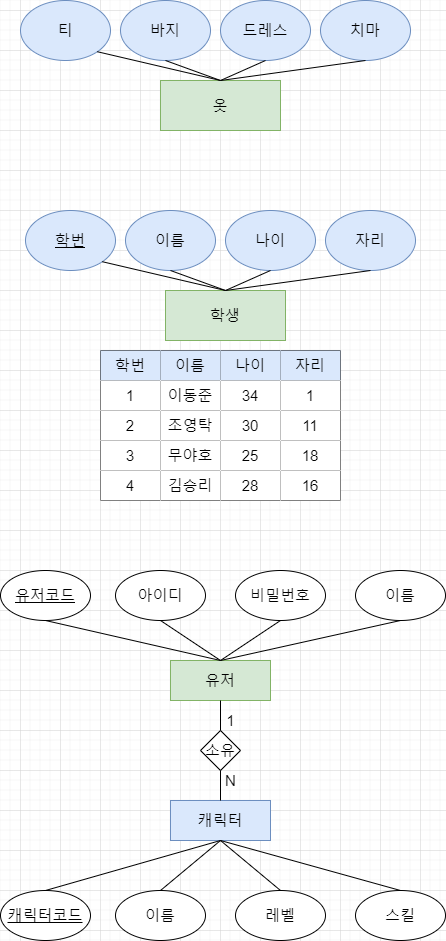

The diagram above was exported from draw.io. Its source (the exported page's mxGraphModel, read from the mxfile embedded in the PNG):
<mxGraphModel dx="1422" dy="762" grid="1" gridSize="10" guides="1" tooltips="1" connect="1" arrows="1" fold="1" page="1" pageScale="1" pageWidth="827" pageHeight="1169" math="0" shadow="0">
  <root>
    <mxCell id="0" />
    <mxCell id="1" parent="0" />
    <mxCell id="1LQrddYZKyDL8FhGJfyT-1" value="" style="shape=table;startSize=0;container=1;collapsible=0;childLayout=tableLayout;fontSize=15;" vertex="1" parent="1">
      <mxGeometry x="280" y="460" width="240" height="150" as="geometry" />
    </mxCell>
    <mxCell id="1LQrddYZKyDL8FhGJfyT-2" value="" style="shape=tableRow;horizontal=0;startSize=0;swimlaneHead=0;swimlaneBody=0;top=0;left=0;bottom=0;right=0;collapsible=0;dropTarget=0;fillColor=none;points=[[0,0.5],[1,0.5]];portConstraint=eastwest;fontSize=15;" vertex="1" parent="1LQrddYZKyDL8FhGJfyT-1">
      <mxGeometry width="240" height="30" as="geometry" />
    </mxCell>
    <mxCell id="1LQrddYZKyDL8FhGJfyT-3" value="학번" style="shape=partialRectangle;html=1;whiteSpace=wrap;connectable=0;overflow=hidden;fillColor=#dae8fc;top=0;left=0;bottom=0;right=0;pointerEvents=1;strokeColor=#6c8ebf;fontSize=15;" vertex="1" parent="1LQrddYZKyDL8FhGJfyT-2">
      <mxGeometry width="60" height="30" as="geometry">
        <mxRectangle width="60" height="30" as="alternateBounds" />
      </mxGeometry>
    </mxCell>
    <mxCell id="1LQrddYZKyDL8FhGJfyT-4" value="이름" style="shape=partialRectangle;html=1;whiteSpace=wrap;connectable=0;overflow=hidden;fillColor=#dae8fc;top=0;left=0;bottom=0;right=0;pointerEvents=1;strokeColor=#6c8ebf;fontSize=15;" vertex="1" parent="1LQrddYZKyDL8FhGJfyT-2">
      <mxGeometry x="60" width="60" height="30" as="geometry">
        <mxRectangle width="60" height="30" as="alternateBounds" />
      </mxGeometry>
    </mxCell>
    <mxCell id="1LQrddYZKyDL8FhGJfyT-5" value="나이" style="shape=partialRectangle;html=1;whiteSpace=wrap;connectable=0;overflow=hidden;fillColor=#dae8fc;top=0;left=0;bottom=0;right=0;pointerEvents=1;strokeColor=#6c8ebf;fontSize=15;" vertex="1" parent="1LQrddYZKyDL8FhGJfyT-2">
      <mxGeometry x="120" width="60" height="30" as="geometry">
        <mxRectangle width="60" height="30" as="alternateBounds" />
      </mxGeometry>
    </mxCell>
    <mxCell id="1LQrddYZKyDL8FhGJfyT-6" value="자리" style="shape=partialRectangle;html=1;whiteSpace=wrap;connectable=0;overflow=hidden;fillColor=#dae8fc;top=0;left=0;bottom=0;right=0;pointerEvents=1;strokeColor=#6c8ebf;fontSize=15;" vertex="1" parent="1LQrddYZKyDL8FhGJfyT-2">
      <mxGeometry x="180" width="60" height="30" as="geometry">
        <mxRectangle width="60" height="30" as="alternateBounds" />
      </mxGeometry>
    </mxCell>
    <mxCell id="1LQrddYZKyDL8FhGJfyT-7" value="" style="shape=tableRow;horizontal=0;startSize=0;swimlaneHead=0;swimlaneBody=0;top=0;left=0;bottom=0;right=0;collapsible=0;dropTarget=0;fillColor=none;points=[[0,0.5],[1,0.5]];portConstraint=eastwest;fontSize=15;" vertex="1" parent="1LQrddYZKyDL8FhGJfyT-1">
      <mxGeometry y="30" width="240" height="30" as="geometry" />
    </mxCell>
    <mxCell id="1LQrddYZKyDL8FhGJfyT-8" value="1" style="shape=partialRectangle;html=1;whiteSpace=wrap;connectable=0;overflow=hidden;top=0;left=0;bottom=0;right=0;pointerEvents=1;fontSize=15;strokeWidth=1;perimeterSpacing=0;" vertex="1" parent="1LQrddYZKyDL8FhGJfyT-7">
      <mxGeometry width="60" height="30" as="geometry">
        <mxRectangle width="60" height="30" as="alternateBounds" />
      </mxGeometry>
    </mxCell>
    <mxCell id="1LQrddYZKyDL8FhGJfyT-9" value="이동준" style="shape=partialRectangle;html=1;whiteSpace=wrap;connectable=0;overflow=hidden;top=0;left=0;bottom=0;right=0;pointerEvents=1;fontSize=15;strokeWidth=1;perimeterSpacing=0;" vertex="1" parent="1LQrddYZKyDL8FhGJfyT-7">
      <mxGeometry x="60" width="60" height="30" as="geometry">
        <mxRectangle width="60" height="30" as="alternateBounds" />
      </mxGeometry>
    </mxCell>
    <mxCell id="1LQrddYZKyDL8FhGJfyT-10" value="34" style="shape=partialRectangle;html=1;whiteSpace=wrap;connectable=0;overflow=hidden;top=0;left=0;bottom=0;right=0;pointerEvents=1;fontSize=15;strokeWidth=1;perimeterSpacing=0;" vertex="1" parent="1LQrddYZKyDL8FhGJfyT-7">
      <mxGeometry x="120" width="60" height="30" as="geometry">
        <mxRectangle width="60" height="30" as="alternateBounds" />
      </mxGeometry>
    </mxCell>
    <mxCell id="1LQrddYZKyDL8FhGJfyT-11" value="1" style="shape=partialRectangle;html=1;whiteSpace=wrap;connectable=0;overflow=hidden;top=0;left=0;bottom=0;right=0;pointerEvents=1;fontSize=15;strokeWidth=1;perimeterSpacing=0;" vertex="1" parent="1LQrddYZKyDL8FhGJfyT-7">
      <mxGeometry x="180" width="60" height="30" as="geometry">
        <mxRectangle width="60" height="30" as="alternateBounds" />
      </mxGeometry>
    </mxCell>
    <mxCell id="1LQrddYZKyDL8FhGJfyT-12" value="" style="shape=tableRow;horizontal=0;startSize=0;swimlaneHead=0;swimlaneBody=0;top=0;left=0;bottom=0;right=0;collapsible=0;dropTarget=0;fillColor=none;points=[[0,0.5],[1,0.5]];portConstraint=eastwest;fontSize=15;" vertex="1" parent="1LQrddYZKyDL8FhGJfyT-1">
      <mxGeometry y="60" width="240" height="30" as="geometry" />
    </mxCell>
    <mxCell id="1LQrddYZKyDL8FhGJfyT-13" value="2" style="shape=partialRectangle;html=1;whiteSpace=wrap;connectable=0;overflow=hidden;top=0;left=0;bottom=0;right=0;pointerEvents=1;fontSize=15;strokeWidth=1;perimeterSpacing=0;" vertex="1" parent="1LQrddYZKyDL8FhGJfyT-12">
      <mxGeometry width="60" height="30" as="geometry">
        <mxRectangle width="60" height="30" as="alternateBounds" />
      </mxGeometry>
    </mxCell>
    <mxCell id="1LQrddYZKyDL8FhGJfyT-14" value="조영탁" style="shape=partialRectangle;html=1;whiteSpace=wrap;connectable=0;overflow=hidden;top=0;left=0;bottom=0;right=0;pointerEvents=1;fontSize=15;strokeWidth=1;perimeterSpacing=0;" vertex="1" parent="1LQrddYZKyDL8FhGJfyT-12">
      <mxGeometry x="60" width="60" height="30" as="geometry">
        <mxRectangle width="60" height="30" as="alternateBounds" />
      </mxGeometry>
    </mxCell>
    <mxCell id="1LQrddYZKyDL8FhGJfyT-15" value="30" style="shape=partialRectangle;html=1;whiteSpace=wrap;connectable=0;overflow=hidden;top=0;left=0;bottom=0;right=0;pointerEvents=1;fontSize=15;strokeWidth=1;perimeterSpacing=0;" vertex="1" parent="1LQrddYZKyDL8FhGJfyT-12">
      <mxGeometry x="120" width="60" height="30" as="geometry">
        <mxRectangle width="60" height="30" as="alternateBounds" />
      </mxGeometry>
    </mxCell>
    <mxCell id="1LQrddYZKyDL8FhGJfyT-16" value="11" style="shape=partialRectangle;html=1;whiteSpace=wrap;connectable=0;overflow=hidden;top=0;left=0;bottom=0;right=0;pointerEvents=1;fontSize=15;strokeWidth=1;perimeterSpacing=0;" vertex="1" parent="1LQrddYZKyDL8FhGJfyT-12">
      <mxGeometry x="180" width="60" height="30" as="geometry">
        <mxRectangle width="60" height="30" as="alternateBounds" />
      </mxGeometry>
    </mxCell>
    <mxCell id="1LQrddYZKyDL8FhGJfyT-17" style="shape=tableRow;horizontal=0;startSize=0;swimlaneHead=0;swimlaneBody=0;top=0;left=0;bottom=0;right=0;collapsible=0;dropTarget=0;fillColor=none;points=[[0,0.5],[1,0.5]];portConstraint=eastwest;fontSize=15;" vertex="1" parent="1LQrddYZKyDL8FhGJfyT-1">
      <mxGeometry y="90" width="240" height="30" as="geometry" />
    </mxCell>
    <mxCell id="1LQrddYZKyDL8FhGJfyT-18" value="3" style="shape=partialRectangle;html=1;whiteSpace=wrap;connectable=0;overflow=hidden;top=0;left=0;bottom=0;right=0;pointerEvents=1;fontSize=15;strokeWidth=1;perimeterSpacing=0;" vertex="1" parent="1LQrddYZKyDL8FhGJfyT-17">
      <mxGeometry width="60" height="30" as="geometry">
        <mxRectangle width="60" height="30" as="alternateBounds" />
      </mxGeometry>
    </mxCell>
    <mxCell id="1LQrddYZKyDL8FhGJfyT-19" value="무야호" style="shape=partialRectangle;html=1;whiteSpace=wrap;connectable=0;overflow=hidden;top=0;left=0;bottom=0;right=0;pointerEvents=1;fontSize=15;strokeWidth=1;perimeterSpacing=0;" vertex="1" parent="1LQrddYZKyDL8FhGJfyT-17">
      <mxGeometry x="60" width="60" height="30" as="geometry">
        <mxRectangle width="60" height="30" as="alternateBounds" />
      </mxGeometry>
    </mxCell>
    <mxCell id="1LQrddYZKyDL8FhGJfyT-20" value="25" style="shape=partialRectangle;html=1;whiteSpace=wrap;connectable=0;overflow=hidden;top=0;left=0;bottom=0;right=0;pointerEvents=1;fontSize=15;strokeWidth=1;perimeterSpacing=0;" vertex="1" parent="1LQrddYZKyDL8FhGJfyT-17">
      <mxGeometry x="120" width="60" height="30" as="geometry">
        <mxRectangle width="60" height="30" as="alternateBounds" />
      </mxGeometry>
    </mxCell>
    <mxCell id="1LQrddYZKyDL8FhGJfyT-21" value="18" style="shape=partialRectangle;html=1;whiteSpace=wrap;connectable=0;overflow=hidden;top=0;left=0;bottom=0;right=0;pointerEvents=1;fontSize=15;strokeWidth=1;perimeterSpacing=0;" vertex="1" parent="1LQrddYZKyDL8FhGJfyT-17">
      <mxGeometry x="180" width="60" height="30" as="geometry">
        <mxRectangle width="60" height="30" as="alternateBounds" />
      </mxGeometry>
    </mxCell>
    <mxCell id="1LQrddYZKyDL8FhGJfyT-22" style="shape=tableRow;horizontal=0;startSize=0;swimlaneHead=0;swimlaneBody=0;top=0;left=0;bottom=0;right=0;collapsible=0;dropTarget=0;fillColor=none;points=[[0,0.5],[1,0.5]];portConstraint=eastwest;fontSize=15;" vertex="1" parent="1LQrddYZKyDL8FhGJfyT-1">
      <mxGeometry y="120" width="240" height="30" as="geometry" />
    </mxCell>
    <mxCell id="1LQrddYZKyDL8FhGJfyT-23" value="4" style="shape=partialRectangle;html=1;whiteSpace=wrap;connectable=0;overflow=hidden;top=0;left=0;bottom=0;right=0;pointerEvents=1;fontSize=15;strokeWidth=1;perimeterSpacing=0;" vertex="1" parent="1LQrddYZKyDL8FhGJfyT-22">
      <mxGeometry width="60" height="30" as="geometry">
        <mxRectangle width="60" height="30" as="alternateBounds" />
      </mxGeometry>
    </mxCell>
    <mxCell id="1LQrddYZKyDL8FhGJfyT-24" value="김승리" style="shape=partialRectangle;html=1;whiteSpace=wrap;connectable=0;overflow=hidden;top=0;left=0;bottom=0;right=0;pointerEvents=1;fontSize=15;strokeWidth=1;perimeterSpacing=0;" vertex="1" parent="1LQrddYZKyDL8FhGJfyT-22">
      <mxGeometry x="60" width="60" height="30" as="geometry">
        <mxRectangle width="60" height="30" as="alternateBounds" />
      </mxGeometry>
    </mxCell>
    <mxCell id="1LQrddYZKyDL8FhGJfyT-25" value="28" style="shape=partialRectangle;html=1;whiteSpace=wrap;connectable=0;overflow=hidden;top=0;left=0;bottom=0;right=0;pointerEvents=1;fontSize=15;strokeWidth=1;perimeterSpacing=0;" vertex="1" parent="1LQrddYZKyDL8FhGJfyT-22">
      <mxGeometry x="120" width="60" height="30" as="geometry">
        <mxRectangle width="60" height="30" as="alternateBounds" />
      </mxGeometry>
    </mxCell>
    <mxCell id="1LQrddYZKyDL8FhGJfyT-26" value="16" style="shape=partialRectangle;html=1;whiteSpace=wrap;connectable=0;overflow=hidden;top=0;left=0;bottom=0;right=0;pointerEvents=1;fontSize=15;strokeWidth=1;perimeterSpacing=0;" vertex="1" parent="1LQrddYZKyDL8FhGJfyT-22">
      <mxGeometry x="180" width="60" height="30" as="geometry">
        <mxRectangle width="60" height="30" as="alternateBounds" />
      </mxGeometry>
    </mxCell>
    <mxCell id="1LQrddYZKyDL8FhGJfyT-27" value="학생" style="rounded=0;whiteSpace=wrap;html=1;fillColor=#d5e8d4;strokeColor=#82b366;fontSize=15;" vertex="1" parent="1">
      <mxGeometry x="345" y="400" width="120" height="50" as="geometry" />
    </mxCell>
    <mxCell id="1LQrddYZKyDL8FhGJfyT-28" value="학번" style="ellipse;whiteSpace=wrap;html=1;fillColor=#dae8fc;strokeColor=#6c8ebf;fontSize=15;fontStyle=4" vertex="1" parent="1">
      <mxGeometry x="205" y="320" width="90" height="60" as="geometry" />
    </mxCell>
    <mxCell id="1LQrddYZKyDL8FhGJfyT-29" value="이름" style="ellipse;whiteSpace=wrap;html=1;fillColor=#dae8fc;strokeColor=#6c8ebf;fontSize=15;" vertex="1" parent="1">
      <mxGeometry x="305" y="320" width="90" height="60" as="geometry" />
    </mxCell>
    <mxCell id="1LQrddYZKyDL8FhGJfyT-30" value="나이" style="ellipse;whiteSpace=wrap;html=1;fillColor=#dae8fc;strokeColor=#6c8ebf;fontSize=15;" vertex="1" parent="1">
      <mxGeometry x="405" y="320" width="90" height="60" as="geometry" />
    </mxCell>
    <mxCell id="1LQrddYZKyDL8FhGJfyT-31" value="자리" style="ellipse;whiteSpace=wrap;html=1;fillColor=#dae8fc;strokeColor=#6c8ebf;fontSize=15;" vertex="1" parent="1">
      <mxGeometry x="505" y="320" width="90" height="60" as="geometry" />
    </mxCell>
    <mxCell id="1LQrddYZKyDL8FhGJfyT-32" value="" style="endArrow=none;html=1;rounded=0;exitX=1;exitY=1;exitDx=0;exitDy=0;fontSize=15;entryX=0.5;entryY=0;entryDx=0;entryDy=0;" edge="1" parent="1" source="1LQrddYZKyDL8FhGJfyT-28" target="1LQrddYZKyDL8FhGJfyT-27">
      <mxGeometry width="50" height="50" relative="1" as="geometry">
        <mxPoint x="455" y="660" as="sourcePoint" />
        <mxPoint x="395" y="390" as="targetPoint" />
      </mxGeometry>
    </mxCell>
    <mxCell id="1LQrddYZKyDL8FhGJfyT-33" value="" style="endArrow=none;html=1;rounded=0;exitX=0.5;exitY=1;exitDx=0;exitDy=0;fontSize=15;entryX=0.5;entryY=0;entryDx=0;entryDy=0;" edge="1" parent="1" source="1LQrddYZKyDL8FhGJfyT-29" target="1LQrddYZKyDL8FhGJfyT-27">
      <mxGeometry width="50" height="50" relative="1" as="geometry">
        <mxPoint x="455" y="660" as="sourcePoint" />
        <mxPoint x="405" y="390" as="targetPoint" />
      </mxGeometry>
    </mxCell>
    <mxCell id="1LQrddYZKyDL8FhGJfyT-34" value="" style="endArrow=none;html=1;rounded=0;entryX=0.5;entryY=0;entryDx=0;entryDy=0;exitX=0.5;exitY=1;exitDx=0;exitDy=0;fontSize=15;" edge="1" parent="1" source="1LQrddYZKyDL8FhGJfyT-30" target="1LQrddYZKyDL8FhGJfyT-27">
      <mxGeometry width="50" height="50" relative="1" as="geometry">
        <mxPoint x="455" y="660" as="sourcePoint" />
        <mxPoint x="505" y="610" as="targetPoint" />
      </mxGeometry>
    </mxCell>
    <mxCell id="1LQrddYZKyDL8FhGJfyT-35" value="" style="endArrow=none;html=1;rounded=0;entryX=0.5;entryY=0;entryDx=0;entryDy=0;exitX=0.5;exitY=1;exitDx=0;exitDy=0;fontSize=15;" edge="1" parent="1" source="1LQrddYZKyDL8FhGJfyT-31" target="1LQrddYZKyDL8FhGJfyT-27">
      <mxGeometry width="50" height="50" relative="1" as="geometry">
        <mxPoint x="455" y="660" as="sourcePoint" />
        <mxPoint x="505" y="610" as="targetPoint" />
      </mxGeometry>
    </mxCell>
    <mxCell id="1LQrddYZKyDL8FhGJfyT-36" value="옷" style="rounded=0;whiteSpace=wrap;html=1;fillColor=#d5e8d4;strokeColor=#82b366;fontSize=15;" vertex="1" parent="1">
      <mxGeometry x="340" y="190" width="120" height="50" as="geometry" />
    </mxCell>
    <mxCell id="1LQrddYZKyDL8FhGJfyT-37" value="티" style="ellipse;whiteSpace=wrap;html=1;fillColor=#dae8fc;strokeColor=#6c8ebf;fontSize=15;" vertex="1" parent="1">
      <mxGeometry x="200" y="110" width="90" height="60" as="geometry" />
    </mxCell>
    <mxCell id="1LQrddYZKyDL8FhGJfyT-38" value="바지" style="ellipse;whiteSpace=wrap;html=1;fillColor=#dae8fc;strokeColor=#6c8ebf;fontSize=15;" vertex="1" parent="1">
      <mxGeometry x="300" y="110" width="90" height="60" as="geometry" />
    </mxCell>
    <mxCell id="1LQrddYZKyDL8FhGJfyT-39" value="드레스" style="ellipse;whiteSpace=wrap;html=1;fillColor=#dae8fc;strokeColor=#6c8ebf;fontSize=15;" vertex="1" parent="1">
      <mxGeometry x="400" y="110" width="90" height="60" as="geometry" />
    </mxCell>
    <mxCell id="1LQrddYZKyDL8FhGJfyT-40" value="치마" style="ellipse;whiteSpace=wrap;html=1;fillColor=#dae8fc;strokeColor=#6c8ebf;fontSize=15;" vertex="1" parent="1">
      <mxGeometry x="500" y="110" width="90" height="60" as="geometry" />
    </mxCell>
    <mxCell id="1LQrddYZKyDL8FhGJfyT-41" value="" style="endArrow=none;html=1;rounded=0;exitX=1;exitY=1;exitDx=0;exitDy=0;fontSize=15;entryX=0.5;entryY=0;entryDx=0;entryDy=0;" edge="1" parent="1" source="1LQrddYZKyDL8FhGJfyT-37" target="1LQrddYZKyDL8FhGJfyT-36">
      <mxGeometry width="50" height="50" relative="1" as="geometry">
        <mxPoint x="450" y="450" as="sourcePoint" />
        <mxPoint x="400" y="180" as="targetPoint" />
      </mxGeometry>
    </mxCell>
    <mxCell id="1LQrddYZKyDL8FhGJfyT-42" value="" style="endArrow=none;html=1;rounded=0;entryX=0.5;entryY=0;entryDx=0;entryDy=0;exitX=0.5;exitY=1;exitDx=0;exitDy=0;fontSize=15;" edge="1" parent="1" source="1LQrddYZKyDL8FhGJfyT-38" target="1LQrddYZKyDL8FhGJfyT-36">
      <mxGeometry width="50" height="50" relative="1" as="geometry">
        <mxPoint x="450" y="450" as="sourcePoint" />
        <mxPoint x="500" y="400" as="targetPoint" />
      </mxGeometry>
    </mxCell>
    <mxCell id="1LQrddYZKyDL8FhGJfyT-43" value="" style="endArrow=none;html=1;rounded=0;exitX=0.5;exitY=1;exitDx=0;exitDy=0;fontSize=15;entryX=0.5;entryY=0;entryDx=0;entryDy=0;" edge="1" parent="1" source="1LQrddYZKyDL8FhGJfyT-39" target="1LQrddYZKyDL8FhGJfyT-36">
      <mxGeometry width="50" height="50" relative="1" as="geometry">
        <mxPoint x="450" y="450" as="sourcePoint" />
        <mxPoint x="400" y="190" as="targetPoint" />
      </mxGeometry>
    </mxCell>
    <mxCell id="1LQrddYZKyDL8FhGJfyT-44" value="" style="endArrow=none;html=1;rounded=0;exitX=0.5;exitY=1;exitDx=0;exitDy=0;fontSize=15;entryX=0.5;entryY=0;entryDx=0;entryDy=0;" edge="1" parent="1" source="1LQrddYZKyDL8FhGJfyT-40" target="1LQrddYZKyDL8FhGJfyT-36">
      <mxGeometry width="50" height="50" relative="1" as="geometry">
        <mxPoint x="450" y="450" as="sourcePoint" />
        <mxPoint x="400" y="190" as="targetPoint" />
      </mxGeometry>
    </mxCell>
    <mxCell id="1LQrddYZKyDL8FhGJfyT-45" value="유저" style="rounded=0;whiteSpace=wrap;html=1;fontSize=15;fillColor=#d5e8d4;strokeColor=#82b366;" vertex="1" parent="1">
      <mxGeometry x="350" y="770" width="100" height="40" as="geometry" />
    </mxCell>
    <mxCell id="1LQrddYZKyDL8FhGJfyT-46" value="" style="endArrow=none;html=1;rounded=0;entryX=0.5;entryY=0;entryDx=0;entryDy=0;fontSize=15;exitX=0.5;exitY=1;exitDx=0;exitDy=0;" edge="1" parent="1" source="1LQrddYZKyDL8FhGJfyT-54" target="1LQrddYZKyDL8FhGJfyT-45">
      <mxGeometry width="50" height="50" relative="1" as="geometry">
        <mxPoint x="340" y="730" as="sourcePoint" />
        <mxPoint x="470" y="650" as="targetPoint" />
      </mxGeometry>
    </mxCell>
    <mxCell id="1LQrddYZKyDL8FhGJfyT-47" value="" style="endArrow=none;html=1;rounded=0;entryX=0.5;entryY=0;entryDx=0;entryDy=0;fontSize=15;exitX=0.5;exitY=1;exitDx=0;exitDy=0;" edge="1" parent="1" source="1LQrddYZKyDL8FhGJfyT-55" target="1LQrddYZKyDL8FhGJfyT-45">
      <mxGeometry width="50" height="50" relative="1" as="geometry">
        <mxPoint x="460.0000000000001" y="730" as="sourcePoint" />
        <mxPoint x="470" y="650" as="targetPoint" />
      </mxGeometry>
    </mxCell>
    <mxCell id="1LQrddYZKyDL8FhGJfyT-48" value="" style="endArrow=none;html=1;rounded=0;entryX=0.5;entryY=0;entryDx=0;entryDy=0;fontSize=15;exitX=0.5;exitY=1;exitDx=0;exitDy=0;" edge="1" parent="1" source="1LQrddYZKyDL8FhGJfyT-56" target="1LQrddYZKyDL8FhGJfyT-45">
      <mxGeometry width="50" height="50" relative="1" as="geometry">
        <mxPoint x="580.0000000000001" y="730" as="sourcePoint" />
        <mxPoint x="470" y="650" as="targetPoint" />
      </mxGeometry>
    </mxCell>
    <mxCell id="1LQrddYZKyDL8FhGJfyT-49" value="" style="endArrow=none;html=1;rounded=0;entryX=0.5;entryY=0;entryDx=0;entryDy=0;fontSize=15;exitX=0.5;exitY=1;exitDx=0;exitDy=0;" edge="1" parent="1" source="1LQrddYZKyDL8FhGJfyT-53" target="1LQrddYZKyDL8FhGJfyT-45">
      <mxGeometry width="50" height="50" relative="1" as="geometry">
        <mxPoint x="220" y="730" as="sourcePoint" />
        <mxPoint x="470" y="650" as="targetPoint" />
      </mxGeometry>
    </mxCell>
    <mxCell id="1LQrddYZKyDL8FhGJfyT-50" value="소유" style="rhombus;whiteSpace=wrap;html=1;fontSize=15;" vertex="1" parent="1">
      <mxGeometry x="380" y="840" width="40" height="40" as="geometry" />
    </mxCell>
    <mxCell id="1LQrddYZKyDL8FhGJfyT-51" value="1" style="endArrow=none;html=1;rounded=0;fontSize=15;entryX=0.5;entryY=1;entryDx=0;entryDy=0;" edge="1" parent="1" source="1LQrddYZKyDL8FhGJfyT-50" target="1LQrddYZKyDL8FhGJfyT-45">
      <mxGeometry x="-0.3333" y="-10" width="50" height="50" relative="1" as="geometry">
        <mxPoint x="380" y="780" as="sourcePoint" />
        <mxPoint x="400" y="810" as="targetPoint" />
        <mxPoint as="offset" />
      </mxGeometry>
    </mxCell>
    <mxCell id="1LQrddYZKyDL8FhGJfyT-52" value="캐릭터" style="whiteSpace=wrap;html=1;fontSize=15;fillColor=#dae8fc;strokeColor=#6c8ebf;" vertex="1" parent="1">
      <mxGeometry x="350" y="910" width="100" height="40" as="geometry" />
    </mxCell>
    <mxCell id="1LQrddYZKyDL8FhGJfyT-53" value="유저코드" style="ellipse;whiteSpace=wrap;html=1;rounded=1;fontSize=15;fontStyle=4" vertex="1" parent="1">
      <mxGeometry x="180" y="680" width="90" height="50" as="geometry" />
    </mxCell>
    <mxCell id="1LQrddYZKyDL8FhGJfyT-54" value="아이디" style="ellipse;whiteSpace=wrap;html=1;rounded=1;fontSize=15;fontStyle=0" vertex="1" parent="1">
      <mxGeometry x="295" y="680" width="90" height="50" as="geometry" />
    </mxCell>
    <mxCell id="1LQrddYZKyDL8FhGJfyT-55" value="비밀번호" style="ellipse;whiteSpace=wrap;html=1;rounded=1;fontSize=15;fontStyle=0" vertex="1" parent="1">
      <mxGeometry x="415" y="680" width="90" height="50" as="geometry" />
    </mxCell>
    <mxCell id="1LQrddYZKyDL8FhGJfyT-56" value="이름" style="ellipse;whiteSpace=wrap;html=1;rounded=1;fontSize=15;fontStyle=0" vertex="1" parent="1">
      <mxGeometry x="535" y="680" width="90" height="50" as="geometry" />
    </mxCell>
    <mxCell id="1LQrddYZKyDL8FhGJfyT-57" value="캐릭터코드" style="ellipse;whiteSpace=wrap;html=1;rounded=1;fontSize=15;fontStyle=4" vertex="1" parent="1">
      <mxGeometry x="180" y="1000" width="90" height="50" as="geometry" />
    </mxCell>
    <mxCell id="1LQrddYZKyDL8FhGJfyT-58" value="이름" style="ellipse;whiteSpace=wrap;html=1;rounded=1;fontSize=15;fontStyle=0" vertex="1" parent="1">
      <mxGeometry x="295" y="1000" width="90" height="50" as="geometry" />
    </mxCell>
    <mxCell id="1LQrddYZKyDL8FhGJfyT-59" value="레벨" style="ellipse;whiteSpace=wrap;html=1;rounded=1;fontSize=15;fontStyle=0" vertex="1" parent="1">
      <mxGeometry x="415" y="1000" width="90" height="50" as="geometry" />
    </mxCell>
    <mxCell id="1LQrddYZKyDL8FhGJfyT-60" value="스킬" style="ellipse;whiteSpace=wrap;html=1;rounded=1;fontSize=15;fontStyle=0" vertex="1" parent="1">
      <mxGeometry x="535" y="1000" width="90" height="50" as="geometry" />
    </mxCell>
    <mxCell id="1LQrddYZKyDL8FhGJfyT-61" value="" style="endArrow=none;html=1;rounded=0;entryX=0.5;entryY=1;entryDx=0;entryDy=0;fontSize=15;exitX=0.5;exitY=0;exitDx=0;exitDy=0;" edge="1" parent="1" source="1LQrddYZKyDL8FhGJfyT-58" target="1LQrddYZKyDL8FhGJfyT-52">
      <mxGeometry width="50" height="50" relative="1" as="geometry">
        <mxPoint x="380" y="900" as="sourcePoint" />
        <mxPoint x="470" y="650" as="targetPoint" />
      </mxGeometry>
    </mxCell>
    <mxCell id="1LQrddYZKyDL8FhGJfyT-62" value="" style="endArrow=none;html=1;rounded=0;entryX=0.5;entryY=1;entryDx=0;entryDy=0;fontSize=15;exitX=0.5;exitY=0;exitDx=0;exitDy=0;" edge="1" parent="1" source="1LQrddYZKyDL8FhGJfyT-57" target="1LQrddYZKyDL8FhGJfyT-52">
      <mxGeometry width="50" height="50" relative="1" as="geometry">
        <mxPoint x="380" y="900" as="sourcePoint" />
        <mxPoint x="470" y="650" as="targetPoint" />
      </mxGeometry>
    </mxCell>
    <mxCell id="1LQrddYZKyDL8FhGJfyT-63" value="" style="endArrow=none;html=1;rounded=0;entryX=0.5;entryY=1;entryDx=0;entryDy=0;fontSize=15;exitX=0.5;exitY=0;exitDx=0;exitDy=0;" edge="1" parent="1" source="1LQrddYZKyDL8FhGJfyT-59" target="1LQrddYZKyDL8FhGJfyT-52">
      <mxGeometry width="50" height="50" relative="1" as="geometry">
        <mxPoint x="380" y="900" as="sourcePoint" />
        <mxPoint x="470" y="650" as="targetPoint" />
      </mxGeometry>
    </mxCell>
    <mxCell id="1LQrddYZKyDL8FhGJfyT-64" value="" style="endArrow=none;html=1;rounded=0;entryX=0.5;entryY=1;entryDx=0;entryDy=0;fontSize=15;exitX=0.5;exitY=0;exitDx=0;exitDy=0;" edge="1" parent="1" source="1LQrddYZKyDL8FhGJfyT-60" target="1LQrddYZKyDL8FhGJfyT-52">
      <mxGeometry width="50" height="50" relative="1" as="geometry">
        <mxPoint x="380" y="900" as="sourcePoint" />
        <mxPoint x="470" y="650" as="targetPoint" />
      </mxGeometry>
    </mxCell>
    <mxCell id="1LQrddYZKyDL8FhGJfyT-65" value="N" style="endArrow=none;html=1;rounded=0;entryX=0.5;entryY=0;entryDx=0;entryDy=0;fontSize=15;" edge="1" parent="1" source="1LQrddYZKyDL8FhGJfyT-50" target="1LQrddYZKyDL8FhGJfyT-52">
      <mxGeometry x="-0.3333" y="10" width="50" height="50" relative="1" as="geometry">
        <mxPoint x="380" y="780" as="sourcePoint" />
        <mxPoint x="470" y="530" as="targetPoint" />
        <mxPoint as="offset" />
      </mxGeometry>
    </mxCell>
  </root>
</mxGraphModel>